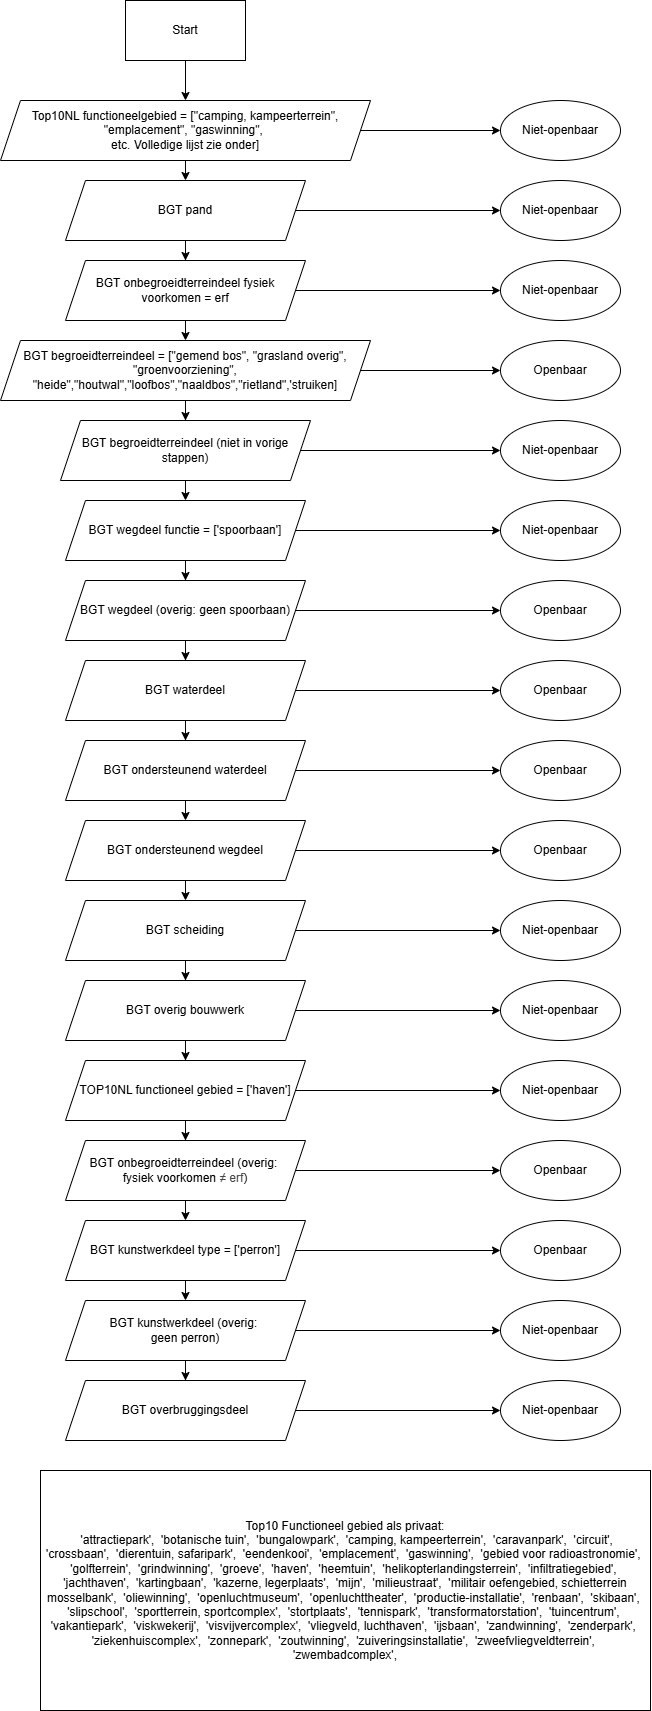

The diagram above was exported from draw.io. Its source (the exported page's mxGraphModel, read from the mxfile embedded in the PNG):
<mxGraphModel dx="984" dy="412" grid="1" gridSize="10" guides="1" tooltips="1" connect="1" arrows="1" fold="1" page="1" pageScale="1" pageWidth="850" pageHeight="1100" math="0" shadow="0">
  <root>
    <mxCell id="0" />
    <mxCell id="1" parent="0" />
    <mxCell id="3-Lf1kl9TrqN49R-IHSv-23" style="edgeStyle=orthogonalEdgeStyle;rounded=0;orthogonalLoop=1;jettySize=auto;html=1;exitX=0.5;exitY=1;exitDx=0;exitDy=0;entryX=0.5;entryY=0;entryDx=0;entryDy=0;" parent="1" source="3-Lf1kl9TrqN49R-IHSv-1" target="3-Lf1kl9TrqN49R-IHSv-22" edge="1">
      <mxGeometry relative="1" as="geometry" />
    </mxCell>
    <mxCell id="3-Lf1kl9TrqN49R-IHSv-1" value="Start" style="rounded=0;whiteSpace=wrap;html=1;" parent="1" vertex="1">
      <mxGeometry x="235" y="20" width="120" height="60" as="geometry" />
    </mxCell>
    <mxCell id="3-Lf1kl9TrqN49R-IHSv-16" style="edgeStyle=orthogonalEdgeStyle;rounded=0;orthogonalLoop=1;jettySize=auto;html=1;exitX=1;exitY=0.5;exitDx=0;exitDy=0;entryX=0;entryY=0.5;entryDx=0;entryDy=0;" parent="1" source="3-Lf1kl9TrqN49R-IHSv-2" target="3-Lf1kl9TrqN49R-IHSv-6" edge="1">
      <mxGeometry relative="1" as="geometry" />
    </mxCell>
    <mxCell id="SnGHXpoNMEfgywyWygFn-1" style="edgeStyle=orthogonalEdgeStyle;rounded=0;orthogonalLoop=1;jettySize=auto;html=1;exitX=0.5;exitY=1;exitDx=0;exitDy=0;entryX=0.5;entryY=0;entryDx=0;entryDy=0;" parent="1" source="3-Lf1kl9TrqN49R-IHSv-2" target="3-Lf1kl9TrqN49R-IHSv-38" edge="1">
      <mxGeometry relative="1" as="geometry" />
    </mxCell>
    <mxCell id="3-Lf1kl9TrqN49R-IHSv-2" value="BGT onbegroeidterreindeel fysiek voorkomen = erf" style="shape=parallelogram;perimeter=parallelogramPerimeter;whiteSpace=wrap;html=1;fixedSize=1;" parent="1" vertex="1">
      <mxGeometry x="175" y="280" width="240" height="60" as="geometry" />
    </mxCell>
    <mxCell id="3-Lf1kl9TrqN49R-IHSv-3" value="Niet-openbaar" style="ellipse;whiteSpace=wrap;html=1;" parent="1" vertex="1">
      <mxGeometry x="610" y="200" width="120" height="60" as="geometry" />
    </mxCell>
    <mxCell id="3-Lf1kl9TrqN49R-IHSv-11" value="" style="edgeStyle=orthogonalEdgeStyle;rounded=0;orthogonalLoop=1;jettySize=auto;html=1;" parent="1" source="3-Lf1kl9TrqN49R-IHSv-4" target="3-Lf1kl9TrqN49R-IHSv-2" edge="1">
      <mxGeometry relative="1" as="geometry" />
    </mxCell>
    <mxCell id="3-Lf1kl9TrqN49R-IHSv-15" style="edgeStyle=orthogonalEdgeStyle;rounded=0;orthogonalLoop=1;jettySize=auto;html=1;exitX=1;exitY=0.5;exitDx=0;exitDy=0;entryX=0;entryY=0.5;entryDx=0;entryDy=0;" parent="1" source="3-Lf1kl9TrqN49R-IHSv-4" target="3-Lf1kl9TrqN49R-IHSv-3" edge="1">
      <mxGeometry relative="1" as="geometry" />
    </mxCell>
    <mxCell id="3-Lf1kl9TrqN49R-IHSv-4" value="BGT pand" style="shape=parallelogram;perimeter=parallelogramPerimeter;whiteSpace=wrap;html=1;fixedSize=1;" parent="1" vertex="1">
      <mxGeometry x="175" y="200" width="240" height="60" as="geometry" />
    </mxCell>
    <mxCell id="3-Lf1kl9TrqN49R-IHSv-13" value="" style="edgeStyle=orthogonalEdgeStyle;rounded=0;orthogonalLoop=1;jettySize=auto;html=1;" parent="1" source="3-Lf1kl9TrqN49R-IHSv-5" target="3-Lf1kl9TrqN49R-IHSv-8" edge="1">
      <mxGeometry relative="1" as="geometry" />
    </mxCell>
    <mxCell id="3-Lf1kl9TrqN49R-IHSv-17" style="edgeStyle=orthogonalEdgeStyle;rounded=0;orthogonalLoop=1;jettySize=auto;html=1;exitX=1;exitY=0.5;exitDx=0;exitDy=0;entryX=0;entryY=0.5;entryDx=0;entryDy=0;" parent="1" source="3-Lf1kl9TrqN49R-IHSv-5" target="3-Lf1kl9TrqN49R-IHSv-7" edge="1">
      <mxGeometry relative="1" as="geometry" />
    </mxCell>
    <mxCell id="3-Lf1kl9TrqN49R-IHSv-5" value="BGT wegdeel functie = ['&lt;span style=&quot;background-color: initial;&quot;&gt;spoorbaan']&lt;/span&gt;" style="shape=parallelogram;perimeter=parallelogramPerimeter;whiteSpace=wrap;html=1;fixedSize=1;" parent="1" vertex="1">
      <mxGeometry x="175" y="520" width="240" height="60" as="geometry" />
    </mxCell>
    <mxCell id="3-Lf1kl9TrqN49R-IHSv-6" value="Niet-openbaar" style="ellipse;whiteSpace=wrap;html=1;" parent="1" vertex="1">
      <mxGeometry x="610" y="280" width="120" height="60" as="geometry" />
    </mxCell>
    <mxCell id="3-Lf1kl9TrqN49R-IHSv-7" value="Niet-openbaar" style="ellipse;whiteSpace=wrap;html=1;" parent="1" vertex="1">
      <mxGeometry x="610" y="520" width="120" height="60" as="geometry" />
    </mxCell>
    <mxCell id="3-Lf1kl9TrqN49R-IHSv-18" style="edgeStyle=orthogonalEdgeStyle;rounded=0;orthogonalLoop=1;jettySize=auto;html=1;exitX=1;exitY=0.5;exitDx=0;exitDy=0;entryX=0;entryY=0.5;entryDx=0;entryDy=0;" parent="1" source="3-Lf1kl9TrqN49R-IHSv-8" target="3-Lf1kl9TrqN49R-IHSv-9" edge="1">
      <mxGeometry relative="1" as="geometry" />
    </mxCell>
    <mxCell id="3-Lf1kl9TrqN49R-IHSv-36" value="" style="edgeStyle=orthogonalEdgeStyle;rounded=0;orthogonalLoop=1;jettySize=auto;html=1;" parent="1" source="3-Lf1kl9TrqN49R-IHSv-8" target="3-Lf1kl9TrqN49R-IHSv-30" edge="1">
      <mxGeometry relative="1" as="geometry" />
    </mxCell>
    <mxCell id="3-Lf1kl9TrqN49R-IHSv-8" value="BGT wegdeel (overig: geen spoorbaan)" style="shape=parallelogram;perimeter=parallelogramPerimeter;whiteSpace=wrap;html=1;fixedSize=1;" parent="1" vertex="1">
      <mxGeometry x="175" y="600" width="240" height="60" as="geometry" />
    </mxCell>
    <mxCell id="3-Lf1kl9TrqN49R-IHSv-9" value="Openbaar" style="ellipse;whiteSpace=wrap;html=1;" parent="1" vertex="1">
      <mxGeometry x="610" y="600" width="120" height="60" as="geometry" />
    </mxCell>
    <mxCell id="3-Lf1kl9TrqN49R-IHSv-29" style="edgeStyle=orthogonalEdgeStyle;rounded=0;orthogonalLoop=1;jettySize=auto;html=1;exitX=1;exitY=0.5;exitDx=0;exitDy=0;entryX=0;entryY=0.5;entryDx=0;entryDy=0;" parent="1" source="3-Lf1kl9TrqN49R-IHSv-19" target="3-Lf1kl9TrqN49R-IHSv-21" edge="1">
      <mxGeometry relative="1" as="geometry" />
    </mxCell>
    <mxCell id="SnGHXpoNMEfgywyWygFn-20" style="edgeStyle=orthogonalEdgeStyle;rounded=0;orthogonalLoop=1;jettySize=auto;html=1;exitX=0.5;exitY=1;exitDx=0;exitDy=0;entryX=0.5;entryY=0;entryDx=0;entryDy=0;" parent="1" source="3-Lf1kl9TrqN49R-IHSv-19" target="SnGHXpoNMEfgywyWygFn-8" edge="1">
      <mxGeometry relative="1" as="geometry" />
    </mxCell>
    <mxCell id="3-Lf1kl9TrqN49R-IHSv-19" value="BGT onbegroeidterreind&lt;font style=&quot;font-size: 12px;&quot; face=&quot;Helvetica&quot;&gt;eel (overig:&amp;nbsp;&lt;/font&gt;&lt;div&gt;&lt;font style=&quot;font-size: 12px;&quot; face=&quot;Helvetica&quot;&gt;fysiek voorkomen&amp;nbsp;&lt;span style=&quot;color: rgb(71, 71, 71); text-align: left; background-color: rgb(255, 255, 255);&quot;&gt;≠ erf&lt;/span&gt;)&lt;/font&gt;&lt;/div&gt;" style="shape=parallelogram;perimeter=parallelogramPerimeter;whiteSpace=wrap;html=1;fixedSize=1;" parent="1" vertex="1">
      <mxGeometry x="175" y="1160" width="240" height="60" as="geometry" />
    </mxCell>
    <mxCell id="3-Lf1kl9TrqN49R-IHSv-21" value="Openbaar" style="ellipse;whiteSpace=wrap;html=1;" parent="1" vertex="1">
      <mxGeometry x="610" y="1160" width="120" height="60" as="geometry" />
    </mxCell>
    <mxCell id="3-Lf1kl9TrqN49R-IHSv-24" style="edgeStyle=orthogonalEdgeStyle;rounded=0;orthogonalLoop=1;jettySize=auto;html=1;exitX=0.5;exitY=1;exitDx=0;exitDy=0;entryX=0.5;entryY=0;entryDx=0;entryDy=0;" parent="1" source="3-Lf1kl9TrqN49R-IHSv-22" target="3-Lf1kl9TrqN49R-IHSv-4" edge="1">
      <mxGeometry relative="1" as="geometry" />
    </mxCell>
    <mxCell id="3-Lf1kl9TrqN49R-IHSv-26" style="edgeStyle=orthogonalEdgeStyle;rounded=0;orthogonalLoop=1;jettySize=auto;html=1;exitX=1;exitY=0.5;exitDx=0;exitDy=0;entryX=0;entryY=0.5;entryDx=0;entryDy=0;" parent="1" source="3-Lf1kl9TrqN49R-IHSv-22" target="3-Lf1kl9TrqN49R-IHSv-25" edge="1">
      <mxGeometry relative="1" as="geometry" />
    </mxCell>
    <mxCell id="3-Lf1kl9TrqN49R-IHSv-22" value="Top10NL functioneelgebied = [&quot;camping, kampeerterrein&quot;, &quot;emplacement&quot;, &quot;gaswinning&quot;,&amp;nbsp;&lt;div&gt;etc. Volledige lijst zie onder]&lt;/div&gt;" style="shape=parallelogram;perimeter=parallelogramPerimeter;whiteSpace=wrap;html=1;fixedSize=1;" parent="1" vertex="1">
      <mxGeometry x="110" y="120" width="370" height="60" as="geometry" />
    </mxCell>
    <mxCell id="3-Lf1kl9TrqN49R-IHSv-25" value="Niet-openbaar" style="ellipse;whiteSpace=wrap;html=1;" parent="1" vertex="1">
      <mxGeometry x="610" y="120" width="120" height="60" as="geometry" />
    </mxCell>
    <mxCell id="3-Lf1kl9TrqN49R-IHSv-37" value="" style="edgeStyle=orthogonalEdgeStyle;rounded=0;orthogonalLoop=1;jettySize=auto;html=1;" parent="1" source="3-Lf1kl9TrqN49R-IHSv-30" target="3-Lf1kl9TrqN49R-IHSv-33" edge="1">
      <mxGeometry relative="1" as="geometry" />
    </mxCell>
    <mxCell id="3-Lf1kl9TrqN49R-IHSv-52" style="edgeStyle=orthogonalEdgeStyle;rounded=0;orthogonalLoop=1;jettySize=auto;html=1;exitX=1;exitY=0.5;exitDx=0;exitDy=0;entryX=0;entryY=0.5;entryDx=0;entryDy=0;" parent="1" source="3-Lf1kl9TrqN49R-IHSv-30" target="3-Lf1kl9TrqN49R-IHSv-34" edge="1">
      <mxGeometry relative="1" as="geometry" />
    </mxCell>
    <mxCell id="3-Lf1kl9TrqN49R-IHSv-30" value="BGT waterdeel" style="shape=parallelogram;perimeter=parallelogramPerimeter;whiteSpace=wrap;html=1;fixedSize=1;" parent="1" vertex="1">
      <mxGeometry x="175" y="680" width="240" height="60" as="geometry" />
    </mxCell>
    <mxCell id="3-Lf1kl9TrqN49R-IHSv-43" style="edgeStyle=orthogonalEdgeStyle;rounded=0;orthogonalLoop=1;jettySize=auto;html=1;exitX=1;exitY=0.5;exitDx=0;exitDy=0;entryX=0;entryY=0.5;entryDx=0;entryDy=0;" parent="1" source="3-Lf1kl9TrqN49R-IHSv-33" target="3-Lf1kl9TrqN49R-IHSv-42" edge="1">
      <mxGeometry relative="1" as="geometry" />
    </mxCell>
    <mxCell id="M25gYCCaR9upIhM6xhe9-8" style="edgeStyle=orthogonalEdgeStyle;rounded=0;orthogonalLoop=1;jettySize=auto;html=1;exitX=0.5;exitY=1;exitDx=0;exitDy=0;entryX=0.5;entryY=0;entryDx=0;entryDy=0;" parent="1" source="3-Lf1kl9TrqN49R-IHSv-33" target="M25gYCCaR9upIhM6xhe9-1" edge="1">
      <mxGeometry relative="1" as="geometry" />
    </mxCell>
    <mxCell id="3-Lf1kl9TrqN49R-IHSv-33" value="BGT ondersteunend waterdeel" style="shape=parallelogram;perimeter=parallelogramPerimeter;whiteSpace=wrap;html=1;fixedSize=1;" parent="1" vertex="1">
      <mxGeometry x="175" y="760" width="240" height="60" as="geometry" />
    </mxCell>
    <mxCell id="3-Lf1kl9TrqN49R-IHSv-34" value="Openbaar" style="ellipse;whiteSpace=wrap;html=1;" parent="1" vertex="1">
      <mxGeometry x="610" y="680" width="120" height="60" as="geometry" />
    </mxCell>
    <mxCell id="3-Lf1kl9TrqN49R-IHSv-47" style="edgeStyle=orthogonalEdgeStyle;rounded=0;orthogonalLoop=1;jettySize=auto;html=1;exitX=0.5;exitY=1;exitDx=0;exitDy=0;" parent="1" source="3-Lf1kl9TrqN49R-IHSv-38" target="3-Lf1kl9TrqN49R-IHSv-44" edge="1">
      <mxGeometry relative="1" as="geometry" />
    </mxCell>
    <mxCell id="3-Lf1kl9TrqN49R-IHSv-54" style="edgeStyle=orthogonalEdgeStyle;rounded=0;orthogonalLoop=1;jettySize=auto;html=1;exitX=1;exitY=0.5;exitDx=0;exitDy=0;entryX=0;entryY=0.5;entryDx=0;entryDy=0;" parent="1" source="3-Lf1kl9TrqN49R-IHSv-38" target="3-Lf1kl9TrqN49R-IHSv-45" edge="1">
      <mxGeometry relative="1" as="geometry" />
    </mxCell>
    <mxCell id="3-Lf1kl9TrqN49R-IHSv-38" value="BGT begroeidterreindeel = [&quot;gemend bos&quot;, &quot;grasland overig&quot;, &quot;groenvoorziening&quot;, &quot;heide&quot;,&quot;houtwal&quot;,&quot;loofbos&quot;,&quot;naaldbos&quot;,&quot;rietland&quot;,'struiken]" style="shape=parallelogram;perimeter=parallelogramPerimeter;whiteSpace=wrap;html=1;fixedSize=1;" parent="1" vertex="1">
      <mxGeometry x="110" y="360" width="370" height="60" as="geometry" />
    </mxCell>
    <mxCell id="3-Lf1kl9TrqN49R-IHSv-42" value="Openbaar" style="ellipse;whiteSpace=wrap;html=1;" parent="1" vertex="1">
      <mxGeometry x="610" y="760" width="120" height="60" as="geometry" />
    </mxCell>
    <mxCell id="3-Lf1kl9TrqN49R-IHSv-48" style="edgeStyle=orthogonalEdgeStyle;rounded=0;orthogonalLoop=1;jettySize=auto;html=1;exitX=0.5;exitY=1;exitDx=0;exitDy=0;entryX=0.5;entryY=0;entryDx=0;entryDy=0;" parent="1" source="3-Lf1kl9TrqN49R-IHSv-44" target="3-Lf1kl9TrqN49R-IHSv-5" edge="1">
      <mxGeometry relative="1" as="geometry" />
    </mxCell>
    <mxCell id="3-Lf1kl9TrqN49R-IHSv-50" style="edgeStyle=orthogonalEdgeStyle;rounded=0;orthogonalLoop=1;jettySize=auto;html=1;exitX=1;exitY=0.5;exitDx=0;exitDy=0;entryX=0;entryY=0.5;entryDx=0;entryDy=0;" parent="1" source="3-Lf1kl9TrqN49R-IHSv-44" target="3-Lf1kl9TrqN49R-IHSv-49" edge="1">
      <mxGeometry relative="1" as="geometry" />
    </mxCell>
    <mxCell id="3-Lf1kl9TrqN49R-IHSv-44" value="BGT begroeidterreindeel (niet in vorige stappen)" style="shape=parallelogram;perimeter=parallelogramPerimeter;whiteSpace=wrap;html=1;fixedSize=1;" parent="1" vertex="1">
      <mxGeometry x="170" y="440" width="250" height="60" as="geometry" />
    </mxCell>
    <mxCell id="3-Lf1kl9TrqN49R-IHSv-45" value="Openbaar" style="ellipse;whiteSpace=wrap;html=1;" parent="1" vertex="1">
      <mxGeometry x="610" y="360" width="120" height="60" as="geometry" />
    </mxCell>
    <mxCell id="3-Lf1kl9TrqN49R-IHSv-49" value="Niet-openbaar" style="ellipse;whiteSpace=wrap;html=1;" parent="1" vertex="1">
      <mxGeometry x="610" y="440" width="120" height="60" as="geometry" />
    </mxCell>
    <mxCell id="3-Lf1kl9TrqN49R-IHSv-53" style="edgeStyle=orthogonalEdgeStyle;rounded=0;orthogonalLoop=1;jettySize=auto;html=1;exitX=0.5;exitY=1;exitDx=0;exitDy=0;" parent="1" source="3-Lf1kl9TrqN49R-IHSv-9" target="3-Lf1kl9TrqN49R-IHSv-9" edge="1">
      <mxGeometry relative="1" as="geometry" />
    </mxCell>
    <mxCell id="M25gYCCaR9upIhM6xhe9-7" style="edgeStyle=orthogonalEdgeStyle;rounded=0;orthogonalLoop=1;jettySize=auto;html=1;exitX=0.5;exitY=1;exitDx=0;exitDy=0;entryX=0.5;entryY=0;entryDx=0;entryDy=0;" parent="1" source="M25gYCCaR9upIhM6xhe9-1" target="M25gYCCaR9upIhM6xhe9-2" edge="1">
      <mxGeometry relative="1" as="geometry" />
    </mxCell>
    <mxCell id="M25gYCCaR9upIhM6xhe9-16" style="edgeStyle=orthogonalEdgeStyle;rounded=0;orthogonalLoop=1;jettySize=auto;html=1;exitX=1;exitY=0.5;exitDx=0;exitDy=0;entryX=0;entryY=0.5;entryDx=0;entryDy=0;" parent="1" source="M25gYCCaR9upIhM6xhe9-1" target="M25gYCCaR9upIhM6xhe9-9" edge="1">
      <mxGeometry relative="1" as="geometry" />
    </mxCell>
    <mxCell id="M25gYCCaR9upIhM6xhe9-1" value="BGT ondersteunend wegdeel" style="shape=parallelogram;perimeter=parallelogramPerimeter;whiteSpace=wrap;html=1;fixedSize=1;" parent="1" vertex="1">
      <mxGeometry x="175" y="840" width="240" height="60" as="geometry" />
    </mxCell>
    <mxCell id="M25gYCCaR9upIhM6xhe9-5" value="" style="edgeStyle=orthogonalEdgeStyle;rounded=0;orthogonalLoop=1;jettySize=auto;html=1;" parent="1" source="M25gYCCaR9upIhM6xhe9-2" target="M25gYCCaR9upIhM6xhe9-3" edge="1">
      <mxGeometry relative="1" as="geometry" />
    </mxCell>
    <mxCell id="M25gYCCaR9upIhM6xhe9-15" style="edgeStyle=orthogonalEdgeStyle;rounded=0;orthogonalLoop=1;jettySize=auto;html=1;exitX=1;exitY=0.5;exitDx=0;exitDy=0;entryX=0;entryY=0.5;entryDx=0;entryDy=0;" parent="1" source="M25gYCCaR9upIhM6xhe9-2" target="M25gYCCaR9upIhM6xhe9-10" edge="1">
      <mxGeometry relative="1" as="geometry" />
    </mxCell>
    <mxCell id="M25gYCCaR9upIhM6xhe9-2" value="BGT scheiding" style="shape=parallelogram;perimeter=parallelogramPerimeter;whiteSpace=wrap;html=1;fixedSize=1;" parent="1" vertex="1">
      <mxGeometry x="175" y="920" width="240" height="60" as="geometry" />
    </mxCell>
    <mxCell id="M25gYCCaR9upIhM6xhe9-14" style="edgeStyle=orthogonalEdgeStyle;rounded=0;orthogonalLoop=1;jettySize=auto;html=1;exitX=1;exitY=0.5;exitDx=0;exitDy=0;entryX=0;entryY=0.5;entryDx=0;entryDy=0;" parent="1" source="M25gYCCaR9upIhM6xhe9-3" target="M25gYCCaR9upIhM6xhe9-11" edge="1">
      <mxGeometry relative="1" as="geometry" />
    </mxCell>
    <mxCell id="SnGHXpoNMEfgywyWygFn-5" value="" style="edgeStyle=orthogonalEdgeStyle;rounded=0;orthogonalLoop=1;jettySize=auto;html=1;" parent="1" source="M25gYCCaR9upIhM6xhe9-3" target="SnGHXpoNMEfgywyWygFn-4" edge="1">
      <mxGeometry relative="1" as="geometry" />
    </mxCell>
    <mxCell id="M25gYCCaR9upIhM6xhe9-3" value="BGT overig bouwwerk" style="shape=parallelogram;perimeter=parallelogramPerimeter;whiteSpace=wrap;html=1;fixedSize=1;" parent="1" vertex="1">
      <mxGeometry x="175" y="1000" width="240" height="60" as="geometry" />
    </mxCell>
    <mxCell id="M25gYCCaR9upIhM6xhe9-9" value="Openbaar" style="ellipse;whiteSpace=wrap;html=1;" parent="1" vertex="1">
      <mxGeometry x="610" y="840" width="120" height="60" as="geometry" />
    </mxCell>
    <mxCell id="M25gYCCaR9upIhM6xhe9-10" value="Niet-openbaar" style="ellipse;whiteSpace=wrap;html=1;" parent="1" vertex="1">
      <mxGeometry x="610" y="920" width="120" height="60" as="geometry" />
    </mxCell>
    <mxCell id="M25gYCCaR9upIhM6xhe9-11" value="Niet-openbaar" style="ellipse;whiteSpace=wrap;html=1;" parent="1" vertex="1">
      <mxGeometry x="610" y="1000" width="120" height="60" as="geometry" />
    </mxCell>
    <mxCell id="M25gYCCaR9upIhM6xhe9-17" value="Top10 Functioneel gebied als privaat:&lt;br&gt;&amp;nbsp; 'attractiepark',&amp;nbsp; 'botanische tuin',&amp;nbsp; 'bungalowpark',&amp;nbsp; 'camping, kampeerterrein',&amp;nbsp; 'caravanpark',&amp;nbsp; 'circuit',&amp;nbsp; 'crossbaan',&amp;nbsp; 'dierentuin, safaripark',&amp;nbsp; 'eendenkooi',&amp;nbsp; 'emplacement',&amp;nbsp; 'gaswinning',&amp;nbsp; 'gebied voor radioastronomie',&amp;nbsp; 'golfterrein',&amp;nbsp; 'grindwinning',&amp;nbsp; 'groeve',&amp;nbsp; 'haven',&amp;nbsp; 'heemtuin',&amp;nbsp; 'helikopterlandingsterrein',&amp;nbsp; 'infiltratiegebied',&amp;nbsp; 'jachthaven',&amp;nbsp; 'kartingbaan',&amp;nbsp; 'kazerne, legerplaats',&amp;nbsp; 'mijn',&amp;nbsp; 'milieustraat',&amp;nbsp; 'militair oefengebied, schietterrein mosselbank',&amp;nbsp; 'oliewinning',&amp;nbsp; 'openluchtmuseum',&amp;nbsp; 'openluchttheater',&amp;nbsp; 'productie-installatie',&amp;nbsp; 'renbaan',&amp;nbsp; 'skibaan',&amp;nbsp; 'slipschool',&amp;nbsp; 'sportterrein, sportcomplex',&amp;nbsp; 'stortplaats',&amp;nbsp; 'tennispark',&amp;nbsp; 'transformatorstation',&amp;nbsp; 'tuincentrum',&amp;nbsp; 'vakantiepark',&amp;nbsp; 'viskwekerij',&amp;nbsp; 'visvijvercomplex',&amp;nbsp; 'vliegveld, luchthaven',&amp;nbsp; 'ijsbaan',&amp;nbsp; 'zandwinning',&amp;nbsp; 'zenderpark',&amp;nbsp; 'ziekenhuiscomplex',&amp;nbsp; 'zonnepark',&amp;nbsp; 'zoutwinning',&amp;nbsp; 'zuiveringsinstallatie',&amp;nbsp; 'zweefvliegveldterrein',&amp;nbsp; 'zwembadcomplex'," style="rounded=0;whiteSpace=wrap;html=1;" parent="1" vertex="1">
      <mxGeometry x="150" y="1490" width="610" height="240" as="geometry" />
    </mxCell>
    <mxCell id="SnGHXpoNMEfgywyWygFn-2" value="Niet-openbaar" style="ellipse;whiteSpace=wrap;html=1;" parent="1" vertex="1">
      <mxGeometry x="610" y="1080" width="120" height="60" as="geometry" />
    </mxCell>
    <mxCell id="SnGHXpoNMEfgywyWygFn-3" style="edgeStyle=orthogonalEdgeStyle;rounded=0;orthogonalLoop=1;jettySize=auto;html=1;exitX=1;exitY=0.5;exitDx=0;exitDy=0;entryX=0;entryY=0.5;entryDx=0;entryDy=0;" parent="1" source="SnGHXpoNMEfgywyWygFn-4" target="SnGHXpoNMEfgywyWygFn-2" edge="1">
      <mxGeometry relative="1" as="geometry" />
    </mxCell>
    <mxCell id="SnGHXpoNMEfgywyWygFn-6" value="" style="edgeStyle=orthogonalEdgeStyle;rounded=0;orthogonalLoop=1;jettySize=auto;html=1;" parent="1" source="SnGHXpoNMEfgywyWygFn-4" target="3-Lf1kl9TrqN49R-IHSv-19" edge="1">
      <mxGeometry relative="1" as="geometry" />
    </mxCell>
    <mxCell id="SnGHXpoNMEfgywyWygFn-4" value="TOP10NL functioneel gebied = ['haven']" style="shape=parallelogram;perimeter=parallelogramPerimeter;whiteSpace=wrap;html=1;fixedSize=1;" parent="1" vertex="1">
      <mxGeometry x="175" y="1080" width="240" height="60" as="geometry" />
    </mxCell>
    <mxCell id="SnGHXpoNMEfgywyWygFn-7" style="edgeStyle=orthogonalEdgeStyle;rounded=0;orthogonalLoop=1;jettySize=auto;html=1;exitX=1;exitY=0.5;exitDx=0;exitDy=0;entryX=0;entryY=0.5;entryDx=0;entryDy=0;" parent="1" source="SnGHXpoNMEfgywyWygFn-8" target="SnGHXpoNMEfgywyWygFn-9" edge="1">
      <mxGeometry relative="1" as="geometry" />
    </mxCell>
    <mxCell id="SnGHXpoNMEfgywyWygFn-21" style="edgeStyle=orthogonalEdgeStyle;rounded=0;orthogonalLoop=1;jettySize=auto;html=1;exitX=0.5;exitY=1;exitDx=0;exitDy=0;entryX=0.5;entryY=0;entryDx=0;entryDy=0;" parent="1" source="SnGHXpoNMEfgywyWygFn-8" target="SnGHXpoNMEfgywyWygFn-11" edge="1">
      <mxGeometry relative="1" as="geometry" />
    </mxCell>
    <mxCell id="SnGHXpoNMEfgywyWygFn-8" value="BGT kunstwerkdeel type = ['perron']" style="shape=parallelogram;perimeter=parallelogramPerimeter;whiteSpace=wrap;html=1;fixedSize=1;" parent="1" vertex="1">
      <mxGeometry x="175" y="1240" width="240" height="60" as="geometry" />
    </mxCell>
    <mxCell id="SnGHXpoNMEfgywyWygFn-9" value="Openbaar" style="ellipse;whiteSpace=wrap;html=1;" parent="1" vertex="1">
      <mxGeometry x="610" y="1240" width="120" height="60" as="geometry" />
    </mxCell>
    <mxCell id="SnGHXpoNMEfgywyWygFn-10" style="edgeStyle=orthogonalEdgeStyle;rounded=0;orthogonalLoop=1;jettySize=auto;html=1;exitX=1;exitY=0.5;exitDx=0;exitDy=0;entryX=0;entryY=0.5;entryDx=0;entryDy=0;" parent="1" source="SnGHXpoNMEfgywyWygFn-11" target="SnGHXpoNMEfgywyWygFn-12" edge="1">
      <mxGeometry relative="1" as="geometry" />
    </mxCell>
    <mxCell id="SnGHXpoNMEfgywyWygFn-18" value="" style="edgeStyle=orthogonalEdgeStyle;rounded=0;orthogonalLoop=1;jettySize=auto;html=1;" parent="1" source="SnGHXpoNMEfgywyWygFn-11" target="SnGHXpoNMEfgywyWygFn-14" edge="1">
      <mxGeometry relative="1" as="geometry" />
    </mxCell>
    <mxCell id="SnGHXpoNMEfgywyWygFn-11" value="BGT kunstwerkdeel (overig:&amp;nbsp;&lt;div&gt;geen perron)&lt;/div&gt;" style="shape=parallelogram;perimeter=parallelogramPerimeter;whiteSpace=wrap;html=1;fixedSize=1;" parent="1" vertex="1">
      <mxGeometry x="175" y="1320" width="240" height="60" as="geometry" />
    </mxCell>
    <mxCell id="SnGHXpoNMEfgywyWygFn-12" value="Niet-openbaar" style="ellipse;whiteSpace=wrap;html=1;" parent="1" vertex="1">
      <mxGeometry x="610" y="1320" width="120" height="60" as="geometry" />
    </mxCell>
    <mxCell id="SnGHXpoNMEfgywyWygFn-13" style="edgeStyle=orthogonalEdgeStyle;rounded=0;orthogonalLoop=1;jettySize=auto;html=1;exitX=1;exitY=0.5;exitDx=0;exitDy=0;entryX=0;entryY=0.5;entryDx=0;entryDy=0;" parent="1" source="SnGHXpoNMEfgywyWygFn-14" target="SnGHXpoNMEfgywyWygFn-15" edge="1">
      <mxGeometry relative="1" as="geometry" />
    </mxCell>
    <mxCell id="SnGHXpoNMEfgywyWygFn-14" value="BGT overbruggingsdeel" style="shape=parallelogram;perimeter=parallelogramPerimeter;whiteSpace=wrap;html=1;fixedSize=1;" parent="1" vertex="1">
      <mxGeometry x="175" y="1400" width="240" height="60" as="geometry" />
    </mxCell>
    <mxCell id="SnGHXpoNMEfgywyWygFn-15" value="Niet-openbaar" style="ellipse;whiteSpace=wrap;html=1;" parent="1" vertex="1">
      <mxGeometry x="610" y="1400" width="120" height="60" as="geometry" />
    </mxCell>
  </root>
</mxGraphModel>